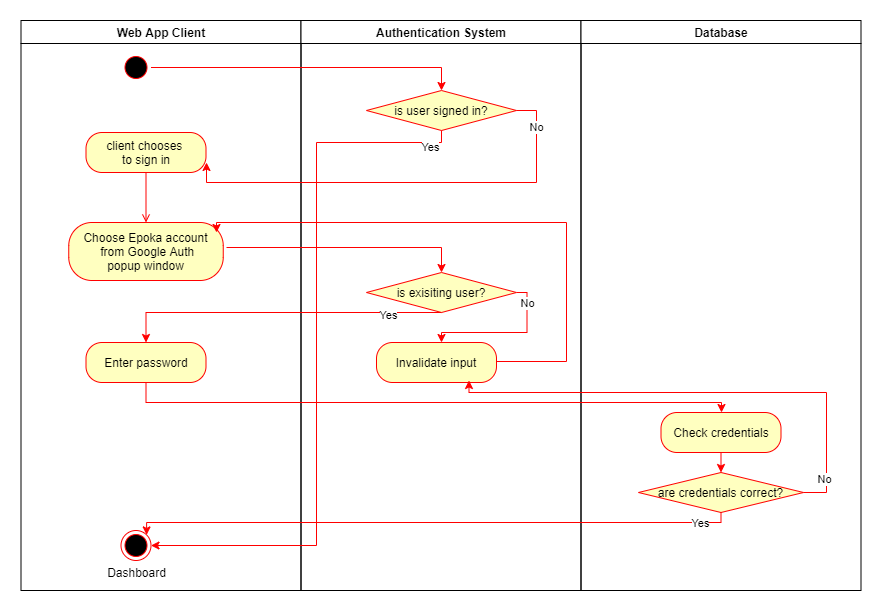

The diagram above was exported from draw.io. Its source (the exported page's mxGraphModel, read from the mxfile embedded in the PNG):
<mxGraphModel dx="1422" dy="762" grid="1" gridSize="10" guides="1" tooltips="1" connect="1" arrows="1" fold="1" page="1" pageScale="1" pageWidth="1169" pageHeight="826" background="#ffffff" math="0" shadow="0">
  <root>
    <mxCell id="0" />
    <mxCell id="1" parent="0" />
    <mxCell id="2" value="Web App Client" style="swimlane;whiteSpace=wrap" parent="1" vertex="1">
      <mxGeometry x="164.5" y="128" width="280" height="570" as="geometry" />
    </mxCell>
    <mxCell id="5" value="" style="ellipse;shape=startState;fillColor=#000000;strokeColor=#ff0000;" parent="2" vertex="1">
      <mxGeometry x="100" y="32" width="30" height="30" as="geometry" />
    </mxCell>
    <mxCell id="9" value="" style="endArrow=open;strokeColor=#FF0000;endFill=1;rounded=0;exitX=0.5;exitY=1;exitDx=0;exitDy=0;" parent="2" source="6TR3WafZhhpOzqqmNdHk-9" edge="1">
      <mxGeometry relative="1" as="geometry">
        <mxPoint x="125" y="160" as="sourcePoint" />
        <mxPoint x="125" y="202" as="targetPoint" />
      </mxGeometry>
    </mxCell>
    <mxCell id="Ca5JAdHNbqw5HzCTOsVQ-44" value="" style="ellipse;shape=endState;fillColor=#000000;strokeColor=#ff0000" vertex="1" parent="2">
      <mxGeometry x="100" y="510" width="30" height="30" as="geometry" />
    </mxCell>
    <mxCell id="Ca5JAdHNbqw5HzCTOsVQ-45" value="Dashboard" style="text;html=1;align=center;verticalAlign=middle;resizable=0;points=[];autosize=1;strokeColor=none;" vertex="1" parent="2">
      <mxGeometry x="80" y="542" width="70" height="20" as="geometry" />
    </mxCell>
    <mxCell id="6TR3WafZhhpOzqqmNdHk-9" value="&lt;span&gt;client chooses &lt;br&gt;to sign in&lt;/span&gt;" style="rounded=1;whiteSpace=wrap;html=1;arcSize=40;fontColor=#000000;fillColor=#ffffc0;strokeColor=#ff0000;" vertex="1" parent="2">
      <mxGeometry x="65" y="112" width="120" height="40" as="geometry" />
    </mxCell>
    <mxCell id="6TR3WafZhhpOzqqmNdHk-13" value="&lt;span&gt;Enter password&lt;/span&gt;" style="rounded=1;whiteSpace=wrap;html=1;arcSize=40;fontColor=#000000;fillColor=#ffffc0;strokeColor=#ff0000;" vertex="1" parent="2">
      <mxGeometry x="65" y="322" width="120" height="40" as="geometry" />
    </mxCell>
    <mxCell id="6TR3WafZhhpOzqqmNdHk-22" value="&lt;span&gt;Choose Epoka account&lt;/span&gt;&lt;br style=&quot;padding: 0px ; margin: 0px&quot;&gt;&lt;span&gt;&amp;nbsp;from&amp;nbsp;Google Auth&lt;/span&gt;&lt;br style=&quot;padding: 0px ; margin: 0px&quot;&gt;&lt;span&gt;popup window&lt;/span&gt;" style="rounded=1;whiteSpace=wrap;html=1;arcSize=40;fontColor=#000000;fillColor=#ffffc0;strokeColor=#ff0000;" vertex="1" parent="2">
      <mxGeometry x="47.75" y="202" width="154.5" height="58" as="geometry" />
    </mxCell>
    <mxCell id="3" value="Authentication System" style="swimlane;whiteSpace=wrap" parent="1" vertex="1">
      <mxGeometry x="444.5" y="128" width="280" height="570" as="geometry" />
    </mxCell>
    <mxCell id="Ca5JAdHNbqw5HzCTOsVQ-41" value="is user signed in?" style="rhombus;fillColor=#ffffc0;strokeColor=#ff0000;" vertex="1" parent="3">
      <mxGeometry x="65.5" y="70" width="150" height="40" as="geometry" />
    </mxCell>
    <mxCell id="Ca5JAdHNbqw5HzCTOsVQ-59" style="edgeStyle=orthogonalEdgeStyle;rounded=0;orthogonalLoop=1;jettySize=auto;html=1;entryX=0.5;entryY=0;entryDx=0;entryDy=0;strokeColor=#FF0000;" edge="1" parent="3" source="Ca5JAdHNbqw5HzCTOsVQ-51">
      <mxGeometry relative="1" as="geometry">
        <mxPoint x="140.5" y="322" as="targetPoint" />
        <Array as="points">
          <mxPoint x="226" y="272" />
          <mxPoint x="226" y="312" />
          <mxPoint x="141" y="312" />
        </Array>
      </mxGeometry>
    </mxCell>
    <mxCell id="Ca5JAdHNbqw5HzCTOsVQ-60" value="No" style="edgeLabel;html=1;align=center;verticalAlign=middle;resizable=0;points=[];" vertex="1" connectable="0" parent="Ca5JAdHNbqw5HzCTOsVQ-59">
      <mxGeometry x="-0.7192" relative="1" as="geometry">
        <mxPoint y="1" as="offset" />
      </mxGeometry>
    </mxCell>
    <mxCell id="Ca5JAdHNbqw5HzCTOsVQ-51" value="is exisiting user?" style="rhombus;fillColor=#ffffc0;strokeColor=#ff0000;" vertex="1" parent="3">
      <mxGeometry x="65.5" y="252" width="150" height="40" as="geometry" />
    </mxCell>
    <mxCell id="6TR3WafZhhpOzqqmNdHk-15" value="&lt;span&gt;Invalidate input&lt;/span&gt;" style="rounded=1;whiteSpace=wrap;html=1;arcSize=40;fontColor=#000000;fillColor=#ffffc0;strokeColor=#ff0000;" vertex="1" parent="3">
      <mxGeometry x="75.5" y="322" width="120" height="40" as="geometry" />
    </mxCell>
    <mxCell id="4" value="Database" style="swimlane;whiteSpace=wrap" parent="1" vertex="1">
      <mxGeometry x="724.5" y="128" width="280" height="570" as="geometry" />
    </mxCell>
    <mxCell id="Ca5JAdHNbqw5HzCTOsVQ-64" style="edgeStyle=orthogonalEdgeStyle;rounded=0;orthogonalLoop=1;jettySize=auto;html=1;entryX=0.5;entryY=0;entryDx=0;entryDy=0;strokeColor=#FF0000;" edge="1" parent="4" target="Ca5JAdHNbqw5HzCTOsVQ-63">
      <mxGeometry relative="1" as="geometry">
        <mxPoint x="140" y="430" as="sourcePoint" />
      </mxGeometry>
    </mxCell>
    <mxCell id="Ca5JAdHNbqw5HzCTOsVQ-63" value="are credentials correct?" style="rhombus;fillColor=#ffffc0;strokeColor=#ff0000;" vertex="1" parent="4">
      <mxGeometry x="57.5" y="452" width="165" height="40" as="geometry" />
    </mxCell>
    <mxCell id="6TR3WafZhhpOzqqmNdHk-17" value="&lt;span&gt;Check credentials&lt;/span&gt;" style="rounded=1;whiteSpace=wrap;html=1;arcSize=40;fontColor=#000000;fillColor=#ffffc0;strokeColor=#ff0000;" vertex="1" parent="4">
      <mxGeometry x="80" y="392" width="120" height="40" as="geometry" />
    </mxCell>
    <mxCell id="Ca5JAdHNbqw5HzCTOsVQ-42" style="edgeStyle=orthogonalEdgeStyle;rounded=0;orthogonalLoop=1;jettySize=auto;html=1;entryX=0.5;entryY=0;entryDx=0;entryDy=0;strokeColor=#FF0000;" edge="1" parent="1" source="5" target="Ca5JAdHNbqw5HzCTOsVQ-41">
      <mxGeometry relative="1" as="geometry" />
    </mxCell>
    <mxCell id="Ca5JAdHNbqw5HzCTOsVQ-46" style="edgeStyle=orthogonalEdgeStyle;rounded=0;orthogonalLoop=1;jettySize=auto;html=1;strokeColor=#FF0000;" edge="1" parent="1" source="Ca5JAdHNbqw5HzCTOsVQ-41" target="Ca5JAdHNbqw5HzCTOsVQ-44">
      <mxGeometry relative="1" as="geometry">
        <Array as="points">
          <mxPoint x="585" y="250" />
          <mxPoint x="460" y="250" />
          <mxPoint x="460" y="653" />
        </Array>
      </mxGeometry>
    </mxCell>
    <mxCell id="Ca5JAdHNbqw5HzCTOsVQ-47" value="Yes" style="edgeLabel;html=1;align=center;verticalAlign=middle;resizable=0;points=[];" vertex="1" connectable="0" parent="Ca5JAdHNbqw5HzCTOsVQ-46">
      <mxGeometry x="-0.932" y="4" relative="1" as="geometry">
        <mxPoint as="offset" />
      </mxGeometry>
    </mxCell>
    <mxCell id="Ca5JAdHNbqw5HzCTOsVQ-52" style="edgeStyle=orthogonalEdgeStyle;rounded=0;orthogonalLoop=1;jettySize=auto;html=1;entryX=0.5;entryY=0;entryDx=0;entryDy=0;strokeColor=#FF0000;" edge="1" parent="1" target="Ca5JAdHNbqw5HzCTOsVQ-51">
      <mxGeometry relative="1" as="geometry">
        <mxPoint x="370" y="355" as="sourcePoint" />
      </mxGeometry>
    </mxCell>
    <mxCell id="Ca5JAdHNbqw5HzCTOsVQ-54" style="edgeStyle=orthogonalEdgeStyle;rounded=0;orthogonalLoop=1;jettySize=auto;html=1;entryX=0.5;entryY=0;entryDx=0;entryDy=0;strokeColor=#FF0000;" edge="1" parent="1" source="Ca5JAdHNbqw5HzCTOsVQ-51">
      <mxGeometry relative="1" as="geometry">
        <mxPoint x="289.5" y="450" as="targetPoint" />
        <Array as="points">
          <mxPoint x="290" y="420" />
        </Array>
      </mxGeometry>
    </mxCell>
    <mxCell id="Ca5JAdHNbqw5HzCTOsVQ-55" value="Yes" style="edgeLabel;html=1;align=center;verticalAlign=middle;resizable=0;points=[];" vertex="1" connectable="0" parent="Ca5JAdHNbqw5HzCTOsVQ-54">
      <mxGeometry x="-0.6704" y="2" relative="1" as="geometry">
        <mxPoint as="offset" />
      </mxGeometry>
    </mxCell>
    <mxCell id="Ca5JAdHNbqw5HzCTOsVQ-61" style="edgeStyle=orthogonalEdgeStyle;rounded=0;orthogonalLoop=1;jettySize=auto;html=1;strokeColor=#FF0000;" edge="1" parent="1">
      <mxGeometry relative="1" as="geometry">
        <mxPoint x="360" y="340" as="targetPoint" />
        <mxPoint x="640" y="469" as="sourcePoint" />
        <Array as="points">
          <mxPoint x="710" y="469" />
          <mxPoint x="710" y="330" />
        </Array>
      </mxGeometry>
    </mxCell>
    <mxCell id="Ca5JAdHNbqw5HzCTOsVQ-66" style="edgeStyle=orthogonalEdgeStyle;rounded=0;orthogonalLoop=1;jettySize=auto;html=1;entryX=1;entryY=0;entryDx=0;entryDy=0;strokeColor=#FF0000;" edge="1" parent="1" source="Ca5JAdHNbqw5HzCTOsVQ-63" target="Ca5JAdHNbqw5HzCTOsVQ-44">
      <mxGeometry relative="1" as="geometry">
        <Array as="points">
          <mxPoint x="865" y="630" />
          <mxPoint x="290" y="630" />
        </Array>
      </mxGeometry>
    </mxCell>
    <mxCell id="Ca5JAdHNbqw5HzCTOsVQ-67" value="Yes" style="edgeLabel;html=1;align=center;verticalAlign=middle;resizable=0;points=[];" vertex="1" connectable="0" parent="Ca5JAdHNbqw5HzCTOsVQ-66">
      <mxGeometry x="-0.8944" relative="1" as="geometry">
        <mxPoint x="1" as="offset" />
      </mxGeometry>
    </mxCell>
    <mxCell id="Ca5JAdHNbqw5HzCTOsVQ-68" style="edgeStyle=orthogonalEdgeStyle;rounded=0;orthogonalLoop=1;jettySize=auto;html=1;entryX=0.75;entryY=1;entryDx=0;entryDy=0;strokeColor=#FF0000;" edge="1" parent="1" source="Ca5JAdHNbqw5HzCTOsVQ-63">
      <mxGeometry relative="1" as="geometry">
        <mxPoint x="612.5" y="488" as="targetPoint" />
        <Array as="points">
          <mxPoint x="970" y="600" />
          <mxPoint x="970" y="500" />
          <mxPoint x="613" y="500" />
        </Array>
      </mxGeometry>
    </mxCell>
    <mxCell id="Ca5JAdHNbqw5HzCTOsVQ-69" value="No" style="edgeLabel;html=1;align=center;verticalAlign=middle;resizable=0;points=[];" vertex="1" connectable="0" parent="Ca5JAdHNbqw5HzCTOsVQ-68">
      <mxGeometry x="-0.8497" y="3" relative="1" as="geometry">
        <mxPoint as="offset" />
      </mxGeometry>
    </mxCell>
    <mxCell id="6TR3WafZhhpOzqqmNdHk-11" style="edgeStyle=orthogonalEdgeStyle;rounded=0;orthogonalLoop=1;jettySize=auto;html=1;strokeColor=#FF0000;" edge="1" parent="1" source="Ca5JAdHNbqw5HzCTOsVQ-41">
      <mxGeometry relative="1" as="geometry">
        <mxPoint x="350" y="270" as="targetPoint" />
        <Array as="points">
          <mxPoint x="680" y="218" />
          <mxPoint x="680" y="290" />
          <mxPoint x="350" y="290" />
        </Array>
      </mxGeometry>
    </mxCell>
    <mxCell id="6TR3WafZhhpOzqqmNdHk-12" value="No" style="edgeLabel;html=1;align=center;verticalAlign=middle;resizable=0;points=[];" vertex="1" connectable="0" parent="6TR3WafZhhpOzqqmNdHk-11">
      <mxGeometry x="-0.8371" y="-1" relative="1" as="geometry">
        <mxPoint as="offset" />
      </mxGeometry>
    </mxCell>
    <mxCell id="6TR3WafZhhpOzqqmNdHk-21" style="edgeStyle=orthogonalEdgeStyle;rounded=0;orthogonalLoop=1;jettySize=auto;html=1;strokeColor=#FF0000;" edge="1" parent="1" source="6TR3WafZhhpOzqqmNdHk-13" target="6TR3WafZhhpOzqqmNdHk-17">
      <mxGeometry relative="1" as="geometry">
        <Array as="points">
          <mxPoint x="290" y="510" />
          <mxPoint x="865" y="510" />
        </Array>
      </mxGeometry>
    </mxCell>
  </root>
</mxGraphModel>